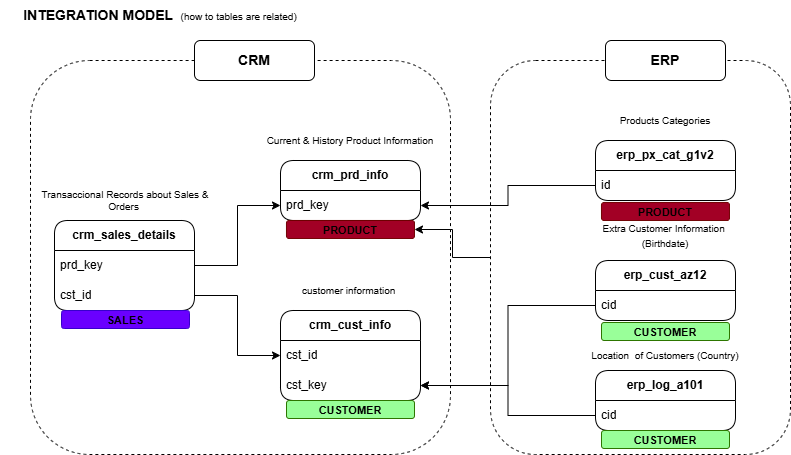

The diagram above was exported from draw.io. Its source (the exported page's mxGraphModel, read from the mxfile embedded in the PNG):
<mxGraphModel dx="928" dy="481" grid="1" gridSize="8" guides="1" tooltips="1" connect="1" arrows="1" fold="1" page="1" pageScale="1" pageWidth="827" pageHeight="1169" background="light-dark(#FFFFFF,#FFFFFF)" math="0" shadow="0">
  <root>
    <mxCell id="0" />
    <mxCell id="1" parent="0" />
    <mxCell id="kCDlj4VdMLDx6H16suIr-3" parent="1" style="swimlane;fontStyle=1;childLayout=stackLayout;horizontal=1;startSize=30;horizontalStack=0;resizeParent=1;resizeParentMax=0;resizeLast=0;collapsible=1;marginBottom=0;whiteSpace=wrap;html=1;fillColor=light-dark(#FFFFFF,#A9C4EB);rounded=1;strokeColor=light-dark(#000000,#7EA6E0);" value="&lt;font style=&quot;color: light-dark(rgb(0, 0, 0), rgb(26, 26, 26));&quot;&gt;crm_cust_info&lt;/font&gt;" vertex="1">
      <mxGeometry height="90" width="140" x="290" y="320" as="geometry" />
    </mxCell>
    <mxCell id="kCDlj4VdMLDx6H16suIr-4" parent="kCDlj4VdMLDx6H16suIr-3" style="text;strokeColor=none;fillColor=none;align=left;verticalAlign=middle;spacingLeft=4;spacingRight=4;overflow=hidden;points=[[0,0.5],[1,0.5]];portConstraint=eastwest;rotatable=0;whiteSpace=wrap;html=1;fontStyle=0;rounded=1;" value="&lt;font style=&quot;color: light-dark(rgb(0, 0, 0), rgb(0, 0, 0));&quot;&gt;cst_id&lt;/font&gt;" vertex="1">
      <mxGeometry height="30" width="140" y="30" as="geometry" />
    </mxCell>
    <mxCell id="kCDlj4VdMLDx6H16suIr-25" parent="kCDlj4VdMLDx6H16suIr-3" style="text;strokeColor=none;fillColor=none;align=left;verticalAlign=middle;spacingLeft=4;spacingRight=4;overflow=hidden;points=[[0,0.5],[1,0.5]];portConstraint=eastwest;rotatable=0;whiteSpace=wrap;html=1;fontStyle=0;rounded=1;" value="&lt;font style=&quot;color: light-dark(rgb(0, 0, 0), rgb(0, 0, 0));&quot;&gt;cst_key&lt;/font&gt;" vertex="1">
      <mxGeometry height="30" width="140" y="60" as="geometry" />
    </mxCell>
    <mxCell id="kCDlj4VdMLDx6H16suIr-9" parent="1" style="text;html=1;whiteSpace=wrap;strokeColor=none;fillColor=none;align=center;verticalAlign=middle;rounded=0;fontSize=10;" value="&lt;font style=&quot;color: light-dark(rgb(0, 0, 0), rgb(0, 0, 0));&quot;&gt;customer information&amp;nbsp;&lt;/font&gt;" vertex="1">
      <mxGeometry height="20" width="140" x="290" y="290" as="geometry" />
    </mxCell>
    <mxCell id="kCDlj4VdMLDx6H16suIr-10" parent="1" style="swimlane;fontStyle=1;childLayout=stackLayout;horizontal=1;startSize=30;horizontalStack=0;resizeParent=1;resizeParentMax=0;resizeLast=0;collapsible=1;marginBottom=0;whiteSpace=wrap;html=1;fillColor=light-dark(#FFFFFF,#A9C4EB);rounded=1;strokeColor=light-dark(#000000,#7EA6E0);" value="&lt;font style=&quot;color: light-dark(rgb(0, 0, 0), rgb(26, 26, 26));&quot;&gt;crm_prd_info&lt;/font&gt;" vertex="1">
      <mxGeometry height="60" width="140" x="290" y="170" as="geometry" />
    </mxCell>
    <mxCell id="kCDlj4VdMLDx6H16suIr-11" parent="kCDlj4VdMLDx6H16suIr-10" style="text;strokeColor=none;fillColor=none;align=left;verticalAlign=middle;spacingLeft=4;spacingRight=4;overflow=hidden;points=[[0,0.5],[1,0.5]];portConstraint=eastwest;rotatable=0;whiteSpace=wrap;html=1;fontStyle=0;rounded=1;" value="&lt;font style=&quot;color: light-dark(rgb(0, 0, 0), rgb(0, 0, 0));&quot;&gt;prd_key&lt;/font&gt;" vertex="1">
      <mxGeometry height="30" width="140" y="30" as="geometry" />
    </mxCell>
    <mxCell id="kCDlj4VdMLDx6H16suIr-12" parent="1" style="text;html=1;whiteSpace=wrap;strokeColor=none;fillColor=none;align=center;verticalAlign=middle;rounded=0;fontSize=10;" value="&lt;font style=&quot;color: light-dark(rgb(0, 0, 0), rgb(0, 0, 0));&quot;&gt;Current &amp;amp; History Product Information&lt;/font&gt;" vertex="1">
      <mxGeometry height="20" width="210" x="255" y="140" as="geometry" />
    </mxCell>
    <mxCell id="kCDlj4VdMLDx6H16suIr-14" parent="1" style="swimlane;fontStyle=1;childLayout=stackLayout;horizontal=1;startSize=30;horizontalStack=0;resizeParent=1;resizeParentMax=0;resizeLast=0;collapsible=1;marginBottom=0;whiteSpace=wrap;html=1;fillColor=light-dark(#FFFFFF,#A9C4EB);rounded=1;strokeColor=light-dark(#000000,#7EA6E0);" value="&lt;font style=&quot;color: light-dark(rgb(0, 0, 0), rgb(26, 26, 26));&quot;&gt;crm_sales_details&lt;/font&gt;" vertex="1">
      <mxGeometry height="90" width="140" x="64" y="230" as="geometry" />
    </mxCell>
    <mxCell id="kCDlj4VdMLDx6H16suIr-15" parent="kCDlj4VdMLDx6H16suIr-14" style="text;strokeColor=none;fillColor=none;align=left;verticalAlign=middle;spacingLeft=4;spacingRight=4;overflow=hidden;points=[[0,0.5],[1,0.5]];portConstraint=eastwest;rotatable=0;whiteSpace=wrap;html=1;fontStyle=0;rounded=1;" value="&lt;font style=&quot;color: light-dark(rgb(0, 0, 0), rgb(0, 0, 0));&quot;&gt;prd_key&lt;/font&gt;" vertex="1">
      <mxGeometry height="30" width="140" y="30" as="geometry" />
    </mxCell>
    <mxCell id="kCDlj4VdMLDx6H16suIr-17" parent="kCDlj4VdMLDx6H16suIr-14" style="text;strokeColor=none;fillColor=none;align=left;verticalAlign=middle;spacingLeft=4;spacingRight=4;overflow=hidden;points=[[0,0.5],[1,0.5]];portConstraint=eastwest;rotatable=0;whiteSpace=wrap;html=1;fontStyle=0;rounded=1;" value="&lt;font style=&quot;color: light-dark(rgb(0, 0, 0), rgb(0, 0, 0));&quot;&gt;cst_id&lt;/font&gt;" vertex="1">
      <mxGeometry height="30" width="140" y="60" as="geometry" />
    </mxCell>
    <mxCell id="kCDlj4VdMLDx6H16suIr-16" parent="1" style="text;html=1;whiteSpace=wrap;strokeColor=none;fillColor=none;align=center;verticalAlign=middle;rounded=0;fontSize=10;" value="&lt;font style=&quot;color: light-dark(rgb(0, 0, 0), rgb(0, 0, 0));&quot;&gt;Transaccional Records about Sales &amp;amp; Orders&amp;nbsp;&lt;/font&gt;" vertex="1">
      <mxGeometry height="20" width="170" x="50" y="200" as="geometry" />
    </mxCell>
    <mxCell id="kCDlj4VdMLDx6H16suIr-20" edge="1" parent="1" source="kCDlj4VdMLDx6H16suIr-17" style="edgeStyle=orthogonalEdgeStyle;rounded=0;orthogonalLoop=1;jettySize=auto;html=1;entryX=0;entryY=0.5;entryDx=0;entryDy=0;strokeColor=light-dark(#000000,#000000);" target="kCDlj4VdMLDx6H16suIr-4">
      <mxGeometry relative="1" as="geometry" />
    </mxCell>
    <mxCell id="kCDlj4VdMLDx6H16suIr-21" edge="1" parent="1" source="kCDlj4VdMLDx6H16suIr-15" style="edgeStyle=orthogonalEdgeStyle;rounded=0;orthogonalLoop=1;jettySize=auto;html=1;entryX=0;entryY=0.5;entryDx=0;entryDy=0;strokeColor=light-dark(#000000,#000000);" target="kCDlj4VdMLDx6H16suIr-11">
      <mxGeometry relative="1" as="geometry" />
    </mxCell>
    <mxCell id="kCDlj4VdMLDx6H16suIr-22" parent="1" style="swimlane;fontStyle=1;childLayout=stackLayout;horizontal=1;startSize=30;horizontalStack=0;resizeParent=1;resizeParentMax=0;resizeLast=0;collapsible=1;marginBottom=0;whiteSpace=wrap;html=1;fillColor=light-dark(#FFFFFF,#FFE599);rounded=1;strokeColor=light-dark(#000000,#000000);" value="&lt;font style=&quot;color: light-dark(rgb(0, 0, 0), rgb(26, 26, 26));&quot;&gt;erp_cust_az12&lt;/font&gt;" vertex="1">
      <mxGeometry height="60" width="140" x="605" y="270" as="geometry" />
    </mxCell>
    <mxCell id="kCDlj4VdMLDx6H16suIr-23" parent="kCDlj4VdMLDx6H16suIr-22" style="text;strokeColor=none;fillColor=none;align=left;verticalAlign=middle;spacingLeft=4;spacingRight=4;overflow=hidden;points=[[0,0.5],[1,0.5]];portConstraint=eastwest;rotatable=0;whiteSpace=wrap;html=1;fontStyle=0;rounded=1;" value="&lt;font style=&quot;color: light-dark(rgb(0, 0, 0), rgb(0, 0, 0));&quot;&gt;cid&lt;/font&gt;" vertex="1">
      <mxGeometry height="30" width="140" y="30" as="geometry" />
    </mxCell>
    <mxCell id="kCDlj4VdMLDx6H16suIr-26" edge="1" parent="1" source="kCDlj4VdMLDx6H16suIr-23" style="edgeStyle=orthogonalEdgeStyle;rounded=0;orthogonalLoop=1;jettySize=auto;html=1;strokeColor=light-dark(#000000,#000000);" target="kCDlj4VdMLDx6H16suIr-25">
      <mxGeometry relative="1" as="geometry" />
    </mxCell>
    <mxCell id="kCDlj4VdMLDx6H16suIr-27" parent="1" style="text;html=1;whiteSpace=wrap;strokeColor=none;fillColor=none;align=center;verticalAlign=middle;rounded=0;" value="&lt;font style=&quot;color: light-dark(rgb(0, 0, 0), rgb(0, 0, 0)); font-size: 10px;&quot;&gt;Extra Customer Information&amp;nbsp; (Birthdate)&lt;/font&gt;" vertex="1">
      <mxGeometry height="30" width="170" x="590" y="230" as="geometry" />
    </mxCell>
    <mxCell id="kCDlj4VdMLDx6H16suIr-29" parent="1" style="swimlane;fontStyle=1;childLayout=stackLayout;horizontal=1;startSize=30;horizontalStack=0;resizeParent=1;resizeParentMax=0;resizeLast=0;collapsible=1;marginBottom=0;whiteSpace=wrap;html=1;fillColor=light-dark(#FFFFFF,#FFE599);rounded=1;strokeColor=light-dark(#000000,#000000);" value="&lt;font style=&quot;color: light-dark(rgb(0, 0, 0), rgb(26, 26, 26));&quot;&gt;erp_log_a101&lt;/font&gt;" vertex="1">
      <mxGeometry height="60" width="140" x="605" y="380" as="geometry" />
    </mxCell>
    <mxCell id="kCDlj4VdMLDx6H16suIr-30" parent="kCDlj4VdMLDx6H16suIr-29" style="text;strokeColor=none;fillColor=none;align=left;verticalAlign=middle;spacingLeft=4;spacingRight=4;overflow=hidden;points=[[0,0.5],[1,0.5]];portConstraint=eastwest;rotatable=0;whiteSpace=wrap;html=1;fontStyle=0;rounded=1;" value="&lt;font style=&quot;color: light-dark(rgb(0, 0, 0), rgb(0, 0, 0));&quot;&gt;cid&lt;/font&gt;" vertex="1">
      <mxGeometry height="30" width="140" y="30" as="geometry" />
    </mxCell>
    <mxCell id="kCDlj4VdMLDx6H16suIr-31" parent="1" style="text;html=1;whiteSpace=wrap;strokeColor=none;fillColor=none;align=center;verticalAlign=middle;rounded=0;" value="&lt;font style=&quot;color: light-dark(rgb(0, 0, 0), rgb(0, 0, 0)); font-size: 10px;&quot;&gt;Location&amp;nbsp; of Customers (Country)&lt;/font&gt;" vertex="1">
      <mxGeometry height="30" width="170" x="590" y="350" as="geometry" />
    </mxCell>
    <mxCell id="kCDlj4VdMLDx6H16suIr-32" edge="1" parent="1" source="kCDlj4VdMLDx6H16suIr-30" style="edgeStyle=orthogonalEdgeStyle;rounded=0;orthogonalLoop=1;jettySize=auto;html=1;entryX=1;entryY=0.5;entryDx=0;entryDy=0;strokeColor=light-dark(#000000,#000000);" target="kCDlj4VdMLDx6H16suIr-25">
      <mxGeometry relative="1" as="geometry" />
    </mxCell>
    <mxCell id="kCDlj4VdMLDx6H16suIr-33" parent="1" style="swimlane;fontStyle=1;childLayout=stackLayout;horizontal=1;startSize=30;horizontalStack=0;resizeParent=1;resizeParentMax=0;resizeLast=0;collapsible=1;marginBottom=0;whiteSpace=wrap;html=1;fillColor=light-dark(#FFFFFF,#FFE599);rounded=1;strokeColor=light-dark(#000000,#000000);" value="&lt;font style=&quot;color: light-dark(rgb(0, 0, 0), rgb(26, 26, 26));&quot;&gt;erp_px_cat_g1v2&lt;/font&gt;" vertex="1">
      <mxGeometry height="60" width="140" x="605" y="150" as="geometry" />
    </mxCell>
    <mxCell id="kCDlj4VdMLDx6H16suIr-34" parent="kCDlj4VdMLDx6H16suIr-33" style="text;strokeColor=none;fillColor=none;align=left;verticalAlign=middle;spacingLeft=4;spacingRight=4;overflow=hidden;points=[[0,0.5],[1,0.5]];portConstraint=eastwest;rotatable=0;whiteSpace=wrap;html=1;fontStyle=0;rounded=1;" value="&lt;font style=&quot;color: light-dark(rgb(0, 0, 0), rgb(0, 0, 0));&quot;&gt;id&lt;/font&gt;" vertex="1">
      <mxGeometry height="30" width="140" y="30" as="geometry" />
    </mxCell>
    <mxCell id="kCDlj4VdMLDx6H16suIr-36" edge="1" parent="1" source="kCDlj4VdMLDx6H16suIr-34" style="edgeStyle=orthogonalEdgeStyle;rounded=0;orthogonalLoop=1;jettySize=auto;html=1;strokeColor=light-dark(#000000,#000000);" target="kCDlj4VdMLDx6H16suIr-11">
      <mxGeometry relative="1" as="geometry" />
    </mxCell>
    <mxCell id="kCDlj4VdMLDx6H16suIr-38" parent="1" style="text;html=1;whiteSpace=wrap;strokeColor=none;fillColor=none;align=center;verticalAlign=middle;rounded=0;" value="&lt;font style=&quot;color: light-dark(rgb(0, 0, 0), rgb(0, 0, 0)); font-size: 10px;&quot;&gt;Products Categories&lt;/font&gt;" vertex="1">
      <mxGeometry height="20" width="170" x="590" y="120" as="geometry" />
    </mxCell>
    <mxCell id="kCDlj4VdMLDx6H16suIr-39" parent="1" style="text;html=1;whiteSpace=wrap;strokeColor=none;fillColor=none;align=center;verticalAlign=middle;rounded=0;" value="&lt;font style=&quot;color: light-dark(rgb(0, 0, 0), rgb(0, 0, 0));&quot;&gt;&lt;b&gt;&lt;font style=&quot;font-size: 14px;&quot;&gt;INTEGRATION MODEL&amp;nbsp;&amp;nbsp;&lt;/font&gt;&lt;/b&gt;&lt;font style=&quot;font-size: 10px;&quot;&gt;(how to tables are related)&lt;/font&gt;&lt;/font&gt;" vertex="1">
      <mxGeometry height="30" width="320" x="10" y="10" as="geometry" />
    </mxCell>
    <mxCell id="kCDlj4VdMLDx6H16suIr-42" parent="1" style="rounded=1;whiteSpace=wrap;html=1;fillColor=none;dashed=1;strokeColor=light-dark(#000000,#000000);" value="" vertex="1">
      <mxGeometry height="394" width="420" x="40" y="70" as="geometry" />
    </mxCell>
    <mxCell id="kCDlj4VdMLDx6H16suIr-43" parent="1" style="rounded=1;whiteSpace=wrap;html=1;fillColor=light-dark(#FFFFFF,#A9C4EB);fontStyle=1;fontSize=14;strokeColor=light-dark(#000000,#7EA6E0);" value="&lt;font style=&quot;color: light-dark(rgb(0, 0, 0), rgb(0, 0, 0));&quot;&gt;CRM&lt;/font&gt;" vertex="1">
      <mxGeometry height="40" width="120" x="204" y="50" as="geometry" />
    </mxCell>
    <mxCell id="yIU34DA-U06oLqrq9ZlC-8" edge="1" parent="1" source="kCDlj4VdMLDx6H16suIr-59" style="edgeStyle=orthogonalEdgeStyle;rounded=0;orthogonalLoop=1;jettySize=auto;html=1;" target="yIU34DA-U06oLqrq9ZlC-1" value="">
      <mxGeometry relative="1" as="geometry" />
    </mxCell>
    <mxCell id="kCDlj4VdMLDx6H16suIr-59" parent="1" style="rounded=1;whiteSpace=wrap;html=1;fillColor=none;strokeColor=light-dark(#000000,#1A1A1A);dashed=1;strokeWidth=1;" value="" vertex="1">
      <mxGeometry height="394" width="300" x="500" y="70" as="geometry" />
    </mxCell>
    <mxCell id="kCDlj4VdMLDx6H16suIr-60" parent="1" style="rounded=1;whiteSpace=wrap;html=1;fillColor=light-dark(#FFFFFF,#FFD966);fontStyle=1;fontSize=14;strokeColor=light-dark(#000000,#7EA6E0);" value="&lt;font style=&quot;color: light-dark(rgb(0, 0, 0), rgb(0, 0, 0));&quot;&gt;ERP&lt;/font&gt;" vertex="1">
      <mxGeometry height="40" width="120" x="615" y="50" as="geometry" />
    </mxCell>
    <mxCell id="yIU34DA-U06oLqrq9ZlC-1" parent="1" style="text;html=1;strokeColor=light-dark(#6F0000,#1A1A1A);fillColor=light-dark(#A20025,#FF9999);align=center;verticalAlign=middle;whiteSpace=wrap;overflow=hidden;fontColor=#ffffff;rounded=1;" value="&lt;b&gt;&lt;font style=&quot;font-size: 11px; color: light-dark(rgb(0, 0, 0), rgb(26, 26, 26));&quot;&gt;PRODUCT&lt;/font&gt;&lt;/b&gt;" vertex="1">
      <mxGeometry height="18" width="128" x="296" y="230" as="geometry" />
    </mxCell>
    <mxCell id="yIU34DA-U06oLqrq9ZlC-3" parent="1" style="text;html=1;strokeColor=light-dark(#6F0000,#1A1A1A);fillColor=light-dark(#A20025,#FF9999);align=center;verticalAlign=middle;whiteSpace=wrap;overflow=hidden;fontColor=#ffffff;rounded=1;" value="&lt;b&gt;&lt;font style=&quot;font-size: 11px; color: light-dark(rgb(0, 0, 0), rgb(26, 26, 26));&quot;&gt;PRODUCT&lt;/font&gt;&lt;/b&gt;" vertex="1">
      <mxGeometry height="18" width="128" x="611" y="212" as="geometry" />
    </mxCell>
    <mxCell id="yIU34DA-U06oLqrq9ZlC-4" parent="1" style="text;html=1;strokeColor=light-dark(#2D7600,#1A1A1A);fillColor=light-dark(#99FF99,#9AC7BF);align=center;verticalAlign=middle;whiteSpace=wrap;overflow=hidden;fontColor=#ffffff;rounded=1;" value="&lt;b&gt;&lt;font style=&quot;font-size: 11px; color: light-dark(rgb(0, 0, 0), rgb(26, 26, 26));&quot;&gt;CUSTOMER&lt;/font&gt;&lt;/b&gt;" vertex="1">
      <mxGeometry height="18" width="128" x="611" y="332" as="geometry" />
    </mxCell>
    <mxCell id="yIU34DA-U06oLqrq9ZlC-5" parent="1" style="text;html=1;strokeColor=light-dark(#2D7600,#1A1A1A);fillColor=light-dark(#99FF99,#9AC7BF);align=center;verticalAlign=middle;whiteSpace=wrap;overflow=hidden;fontColor=#ffffff;rounded=1;" value="&lt;b&gt;&lt;font style=&quot;font-size: 11px; color: light-dark(rgb(0, 0, 0), rgb(26, 26, 26));&quot;&gt;CUSTOMER&lt;/font&gt;&lt;/b&gt;" vertex="1">
      <mxGeometry height="18" width="128" x="611" y="440" as="geometry" />
    </mxCell>
    <mxCell id="yIU34DA-U06oLqrq9ZlC-6" parent="1" style="text;html=1;strokeColor=light-dark(#2D7600,#1A1A1A);fillColor=light-dark(#99FF99,#9AC7BF);align=center;verticalAlign=middle;whiteSpace=wrap;overflow=hidden;fontColor=#ffffff;rounded=1;" value="&lt;b&gt;&lt;font style=&quot;font-size: 11px; color: light-dark(rgb(0, 0, 0), rgb(26, 26, 26));&quot;&gt;CUSTOMER&lt;/font&gt;&lt;/b&gt;" vertex="1">
      <mxGeometry height="18" width="128" x="296" y="410" as="geometry" />
    </mxCell>
    <mxCell id="yIU34DA-U06oLqrq9ZlC-7" parent="1" style="text;html=1;strokeColor=light-dark(#3700CC,#1A1A1A);fillColor=light-dark(#6A00FF,#CC99FF);align=center;verticalAlign=middle;whiteSpace=wrap;overflow=hidden;fontColor=#ffffff;rounded=1;" value="&lt;b&gt;&lt;font style=&quot;font-size: 11px; color: light-dark(rgb(0, 0, 0), rgb(26, 26, 26));&quot;&gt;SALES&lt;/font&gt;&lt;/b&gt;" vertex="1">
      <mxGeometry height="18" width="128" x="71" y="320" as="geometry" />
    </mxCell>
  </root>
</mxGraphModel>